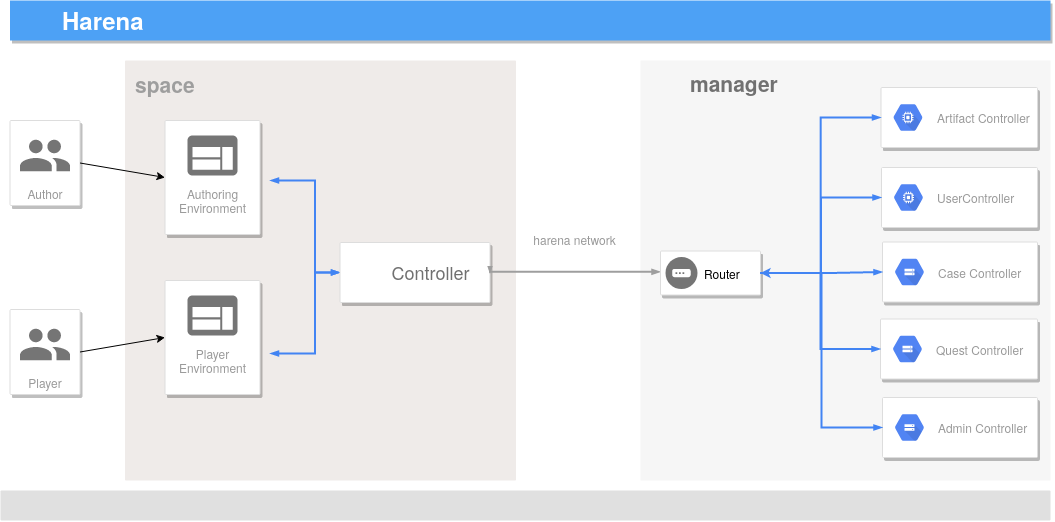

The diagram above was exported from draw.io. Its source (the exported page's mxGraphModel, read from the mxfile embedded in the PNG):
<mxGraphModel dx="1155" dy="632" grid="1" gridSize="10" guides="1" tooltips="1" connect="1" arrows="1" fold="1" page="1" pageScale="1" pageWidth="1169" pageHeight="827" background="#ffffff" math="0" shadow="0">
  <root>
    <mxCell id="0" />
    <mxCell id="1" parent="0" />
    <mxCell id="2" value="&lt;b style=&quot;font-size: 21px&quot;&gt;manager &lt;br&gt;&lt;/b&gt;" style="fillColor=#F6F6F6;strokeColor=none;shadow=0;gradientColor=none;fontSize=14;align=left;spacing=10;fontColor=#717171;9E9E9E;verticalAlign=top;spacingTop=-4;fontStyle=0;spacingLeft=40;html=1;" vertex="1" parent="1">
      <mxGeometry x="670" y="150" width="410" height="420" as="geometry" />
    </mxCell>
    <mxCell id="3" value="&lt;b&gt;&lt;font style=&quot;font-size: 24px&quot;&gt;Harena&lt;/font&gt;&lt;/b&gt;" style="fillColor=#4DA1F5;strokeColor=none;shadow=1;gradientColor=none;fontSize=14;align=left;spacingLeft=50;fontColor=#ffffff;html=1;" vertex="1" parent="1">
      <mxGeometry x="39.5" y="90" width="1040.5" height="40" as="geometry" />
    </mxCell>
    <mxCell id="4" value="" style="rounded=1;absoluteArcSize=1;arcSize=2;html=1;strokeColor=none;gradientColor=none;shadow=0;dashed=0;strokeColor=none;fontSize=12;fontColor=#9E9E9E;align=left;verticalAlign=top;spacing=10;spacingTop=-4;fillColor=#E0E0E0;" vertex="1" parent="1">
      <mxGeometry x="30" y="580" width="1050" height="30" as="geometry" />
    </mxCell>
    <mxCell id="5" value="&lt;font style=&quot;font-size: 21px&quot;&gt;&lt;b&gt;space&lt;/b&gt;&lt;/font&gt;" style="rounded=1;absoluteArcSize=1;arcSize=2;html=1;strokeColor=none;gradientColor=none;shadow=0;dashed=0;strokeColor=none;fontSize=12;fontColor=#9E9E9E;align=left;verticalAlign=top;spacing=10;spacingTop=-4;fillColor=#EFEBE9;whiteSpace=wrap;" vertex="1" parent="1">
      <mxGeometry x="154.5" y="150" width="391" height="420" as="geometry" />
    </mxCell>
    <mxCell id="6" style="edgeStyle=orthogonalEdgeStyle;rounded=0;elbow=vertical;html=1;startArrow=blockThin;startFill=1;endArrow=blockThin;endFill=1;jettySize=auto;orthogonalLoop=1;strokeWidth=2;fontSize=10;fontColor=#999999;dashed=0;strokeColor=#4284F3;labelBackgroundColor=none;endSize=4;startSize=4;" edge="1" target="8" parent="1">
      <mxGeometry relative="1" as="geometry">
        <Array as="points">
          <mxPoint x="344.5" y="270" />
          <mxPoint x="344.5" y="362" />
        </Array>
        <mxPoint x="299.5" y="269.9999999999999" as="sourcePoint" />
      </mxGeometry>
    </mxCell>
    <mxCell id="7" style="edgeStyle=orthogonalEdgeStyle;rounded=0;elbow=vertical;html=1;startArrow=blockThin;startFill=1;endArrow=blockThin;endFill=1;jettySize=auto;orthogonalLoop=1;strokeWidth=2;fontSize=10;fontColor=#999999;dashed=0;strokeColor=#4284F3;labelBackgroundColor=none;endSize=4;startSize=4;" edge="1" target="8" parent="1">
      <mxGeometry relative="1" as="geometry">
        <Array as="points">
          <mxPoint x="344.5" y="443" />
          <mxPoint x="344.5" y="362" />
        </Array>
        <mxPoint x="299.5" y="443" as="sourcePoint" />
      </mxGeometry>
    </mxCell>
    <mxCell id="8" value="" style="strokeColor=#dddddd;fillColor=#ffffff;shadow=1;strokeWidth=1;rounded=1;absoluteArcSize=1;arcSize=2;fontSize=17;fontColor=#000000;align=right;html=1;" vertex="1" parent="1">
      <mxGeometry x="369.5" y="332" width="150" height="60" as="geometry" />
    </mxCell>
    <mxCell id="9" value="harena network" style="edgeStyle=elbowEdgeStyle;rounded=0;elbow=vertical;html=1;startArrow=blockThin;startFill=1;endArrow=blockThin;endFill=1;jettySize=auto;orthogonalLoop=1;strokeWidth=2;fontSize=12;fontColor=#999999;dashed=0;strokeColor=#9E9E9E;labelBackgroundColor=#ffffff;endSize=4;startSize=4;verticalAlign=bottom;exitX=1;exitY=0.5;exitDx=0;exitDy=0;" edge="1" source="8" target="10" parent="1">
      <mxGeometry y="22" relative="1" as="geometry">
        <mxPoint as="offset" />
        <mxPoint x="510" y="363.0000000000001" as="sourcePoint" />
      </mxGeometry>
    </mxCell>
    <mxCell id="10" value="" style="strokeColor=#dddddd;fillColor=#ffffff;shadow=1;strokeWidth=1;rounded=1;absoluteArcSize=1;arcSize=2;fontSize=17;fontColor=#000000;align=right;html=1;" vertex="1" parent="1">
      <mxGeometry x="690" y="340.5" width="100" height="44" as="geometry" />
    </mxCell>
    <mxCell id="11" value="Router" style="dashed=0;html=1;fillColor=#757575;strokeColor=none;shape=mxgraph.gcp2.gateway;part=1;labelPosition=right;verticalLabelPosition=middle;align=left;verticalAlign=middle;spacingLeft=5;fontColor=#000000;fontSize=12;" vertex="1" parent="10">
      <mxGeometry y="0.5" width="32" height="32" relative="1" as="geometry">
        <mxPoint x="5" y="-16" as="offset" />
      </mxGeometry>
    </mxCell>
    <mxCell id="12" value="" style="strokeColor=#dddddd;fillColor=#ffffff;shadow=1;strokeWidth=1;rounded=1;absoluteArcSize=1;arcSize=2;fontSize=17;fontColor=#000000;align=right;html=1;" vertex="1" parent="1">
      <mxGeometry x="911" y="257" width="156" height="60" as="geometry" />
    </mxCell>
    <mxCell id="13" value="UserController" style="dashed=0;connectable=0;html=1;fillColor=#5184F3;strokeColor=none;shape=mxgraph.gcp2.hexIcon;prIcon=compute_engine;part=1;labelPosition=right;verticalLabelPosition=middle;align=left;verticalAlign=middle;spacingLeft=5;fontColor=#999999;fontSize=12;" vertex="1" parent="12">
      <mxGeometry y="0.5" width="44" height="39" relative="1" as="geometry">
        <mxPoint x="5" y="-19.5" as="offset" />
      </mxGeometry>
    </mxCell>
    <mxCell id="14" value="" style="strokeColor=#dddddd;fillColor=#ffffff;shadow=1;strokeWidth=1;rounded=1;absoluteArcSize=1;arcSize=2;fontSize=17;fontColor=#000000;align=right;html=1;" vertex="1" parent="1">
      <mxGeometry x="912" y="331.5" width="155" height="60" as="geometry" />
    </mxCell>
    <mxCell id="15" value="Case Controller" style="dashed=0;connectable=0;html=1;fillColor=#5184F3;strokeColor=none;shape=mxgraph.gcp2.hexIcon;prIcon=cloud_storage;part=1;labelPosition=right;verticalLabelPosition=middle;align=left;verticalAlign=middle;spacingLeft=5;fontColor=#999999;fontSize=12;" vertex="1" parent="14">
      <mxGeometry y="0.5" width="44" height="39" relative="1" as="geometry">
        <mxPoint x="5" y="-19.5" as="offset" />
      </mxGeometry>
    </mxCell>
    <mxCell id="16" value="&lt;font style=&quot;font-size: 18px&quot; color=&quot;#707070&quot;&gt;Controller&lt;/font&gt;" style="text;html=1;align=center;verticalAlign=middle;resizable=0;points=[];autosize=1;" vertex="1" parent="1">
      <mxGeometry x="414.5" y="352" width="90" height="20" as="geometry" />
    </mxCell>
    <mxCell id="17" value="Authoring&#10;Environment&#10;" style="strokeColor=#dddddd;shadow=1;strokeWidth=1;rounded=1;absoluteArcSize=1;arcSize=2;labelPosition=center;verticalLabelPosition=middle;align=center;verticalAlign=bottom;spacingLeft=0;fontColor=#999999;fontSize=12;whiteSpace=wrap;spacingBottom=2;" vertex="1" parent="1">
      <mxGeometry x="194.5" y="210" width="95" height="114" as="geometry" />
    </mxCell>
    <mxCell id="18" value="" style="dashed=0;connectable=0;html=1;fillColor=#757575;strokeColor=none;shape=mxgraph.gcp2.application;part=1;" vertex="1" parent="17">
      <mxGeometry x="0.5" width="50" height="40" relative="1" as="geometry">
        <mxPoint x="-25" y="15" as="offset" />
      </mxGeometry>
    </mxCell>
    <mxCell id="19" value="Player&#10;Environment&#10;" style="strokeColor=#dddddd;shadow=1;strokeWidth=1;rounded=1;absoluteArcSize=1;arcSize=2;labelPosition=center;verticalLabelPosition=middle;align=center;verticalAlign=bottom;spacingLeft=0;fontColor=#999999;fontSize=12;whiteSpace=wrap;spacingBottom=2;" vertex="1" parent="1">
      <mxGeometry x="194.5" y="370" width="95" height="114" as="geometry" />
    </mxCell>
    <mxCell id="20" value="" style="dashed=0;connectable=0;html=1;fillColor=#757575;strokeColor=none;shape=mxgraph.gcp2.application;part=1;" vertex="1" parent="19">
      <mxGeometry x="0.5" width="50" height="40" relative="1" as="geometry">
        <mxPoint x="-25" y="15" as="offset" />
      </mxGeometry>
    </mxCell>
    <mxCell id="21" value="Player" style="strokeColor=#dddddd;shadow=1;strokeWidth=1;rounded=1;absoluteArcSize=1;arcSize=2;labelPosition=center;verticalLabelPosition=middle;align=center;verticalAlign=bottom;spacingLeft=0;fontColor=#999999;fontSize=12;whiteSpace=wrap;spacingBottom=2;" vertex="1" parent="1">
      <mxGeometry x="39.5" y="399" width="70" height="85" as="geometry" />
    </mxCell>
    <mxCell id="22" value="" style="dashed=0;connectable=0;html=1;fillColor=#757575;strokeColor=none;shape=mxgraph.gcp2.users;part=1;" vertex="1" parent="21">
      <mxGeometry x="0.5" width="50" height="31.5" relative="1" as="geometry">
        <mxPoint x="-25" y="19.25" as="offset" />
      </mxGeometry>
    </mxCell>
    <mxCell id="23" value="" style="endArrow=classic;html=1;entryX=0;entryY=0.5;entryDx=0;entryDy=0;exitX=1;exitY=0.5;exitDx=0;exitDy=0;" edge="1" source="21" target="19" parent="1">
      <mxGeometry width="50" height="50" relative="1" as="geometry">
        <mxPoint x="194.5" y="600" as="sourcePoint" />
        <mxPoint x="244.5" y="550" as="targetPoint" />
      </mxGeometry>
    </mxCell>
    <mxCell id="24" value="Author" style="strokeColor=#dddddd;shadow=1;strokeWidth=1;rounded=1;absoluteArcSize=1;arcSize=2;labelPosition=center;verticalLabelPosition=middle;align=center;verticalAlign=bottom;spacingLeft=0;fontColor=#999999;fontSize=12;whiteSpace=wrap;spacingBottom=2;" vertex="1" parent="1">
      <mxGeometry x="39.5" y="210" width="70" height="85" as="geometry" />
    </mxCell>
    <mxCell id="25" value="" style="dashed=0;connectable=0;html=1;fillColor=#757575;strokeColor=none;shape=mxgraph.gcp2.users;part=1;" vertex="1" parent="24">
      <mxGeometry x="0.5" width="50" height="31.5" relative="1" as="geometry">
        <mxPoint x="-25" y="19.25" as="offset" />
      </mxGeometry>
    </mxCell>
    <mxCell id="26" value="" style="endArrow=classic;html=1;entryX=0;entryY=0.5;entryDx=0;entryDy=0;exitX=1;exitY=0.5;exitDx=0;exitDy=0;" edge="1" source="24" target="17" parent="1">
      <mxGeometry width="50" height="50" relative="1" as="geometry">
        <mxPoint x="104.5" y="364.5" as="sourcePoint" />
        <mxPoint x="194.5" y="350" as="targetPoint" />
      </mxGeometry>
    </mxCell>
    <mxCell id="27" value="" style="strokeColor=#dddddd;fillColor=#ffffff;shadow=1;strokeWidth=1;rounded=1;absoluteArcSize=1;arcSize=2;fontSize=17;fontColor=#000000;align=right;html=1;" vertex="1" parent="1">
      <mxGeometry x="910" y="408.5" width="157" height="60" as="geometry" />
    </mxCell>
    <mxCell id="28" value="Quest Controller" style="dashed=0;connectable=0;html=1;fillColor=#5184F3;strokeColor=none;shape=mxgraph.gcp2.hexIcon;prIcon=cloud_storage;part=1;labelPosition=right;verticalLabelPosition=middle;align=left;verticalAlign=middle;spacingLeft=5;fontColor=#999999;fontSize=12;" vertex="1" parent="27">
      <mxGeometry y="0.5" width="44" height="39" relative="1" as="geometry">
        <mxPoint x="5" y="-19.5" as="offset" />
      </mxGeometry>
    </mxCell>
    <mxCell id="29" value="" style="strokeColor=#dddddd;fillColor=#ffffff;shadow=1;strokeWidth=1;rounded=1;absoluteArcSize=1;arcSize=2;fontSize=17;fontColor=#000000;align=right;html=1;" vertex="1" parent="1">
      <mxGeometry x="912" y="487" width="155" height="60" as="geometry" />
    </mxCell>
    <mxCell id="30" value="Admin Controller" style="dashed=0;connectable=0;html=1;fillColor=#5184F3;strokeColor=none;shape=mxgraph.gcp2.hexIcon;prIcon=cloud_storage;part=1;labelPosition=right;verticalLabelPosition=middle;align=left;verticalAlign=middle;spacingLeft=5;fontColor=#999999;fontSize=12;" vertex="1" parent="29">
      <mxGeometry y="0.5" width="44" height="39" relative="1" as="geometry">
        <mxPoint x="5" y="-19.5" as="offset" />
      </mxGeometry>
    </mxCell>
    <mxCell id="31" value="" style="edgeStyle=orthogonalEdgeStyle;fontSize=12;html=1;endArrow=blockThin;endFill=1;rounded=0;strokeWidth=2;endSize=4;startSize=4;dashed=0;strokeColor=#4284F3;exitX=1;exitY=0.5;exitDx=0;exitDy=0;entryX=0;entryY=0.5;entryDx=0;entryDy=0;" edge="1" source="10" target="14" parent="1">
      <mxGeometry width="100" relative="1" as="geometry">
        <mxPoint x="720" y="520" as="sourcePoint" />
        <mxPoint x="820" y="520" as="targetPoint" />
        <Array as="points">
          <mxPoint x="860" y="363" />
        </Array>
      </mxGeometry>
    </mxCell>
    <mxCell id="32" value="" style="edgeStyle=orthogonalEdgeStyle;fontSize=12;html=1;endArrow=blockThin;endFill=1;rounded=0;strokeWidth=2;endSize=4;startSize=4;dashed=0;strokeColor=#4284F3;entryX=0;entryY=0.5;entryDx=0;entryDy=0;exitX=1;exitY=0.5;exitDx=0;exitDy=0;" edge="1" source="10" target="27" parent="1">
      <mxGeometry width="100" relative="1" as="geometry">
        <mxPoint x="700" y="430" as="sourcePoint" />
        <mxPoint x="800" y="430" as="targetPoint" />
      </mxGeometry>
    </mxCell>
    <mxCell id="33" value="" style="strokeColor=#dddddd;fillColor=#ffffff;shadow=1;strokeWidth=1;rounded=1;absoluteArcSize=1;arcSize=2;fontSize=17;fontColor=#000000;align=right;html=1;" vertex="1" parent="1">
      <mxGeometry x="910.5" y="177" width="156.5" height="60" as="geometry" />
    </mxCell>
    <mxCell id="34" value="Artifact Controller" style="dashed=0;connectable=0;html=1;fillColor=#5184F3;strokeColor=none;shape=mxgraph.gcp2.hexIcon;prIcon=compute_engine;part=1;labelPosition=right;verticalLabelPosition=middle;align=left;verticalAlign=middle;spacingLeft=5;fontColor=#999999;fontSize=12;" vertex="1" parent="33">
      <mxGeometry y="0.5" width="44" height="39" relative="1" as="geometry">
        <mxPoint x="5" y="-19.5" as="offset" />
      </mxGeometry>
    </mxCell>
    <mxCell id="35" value="" style="edgeStyle=orthogonalEdgeStyle;fontSize=12;html=1;endArrow=blockThin;endFill=1;rounded=0;strokeWidth=2;endSize=4;startSize=4;dashed=0;strokeColor=#4284F3;entryX=0;entryY=0.5;entryDx=0;entryDy=0;exitX=1;exitY=0.5;exitDx=0;exitDy=0;" edge="1" source="10" target="33" parent="1">
      <mxGeometry width="100" relative="1" as="geometry">
        <mxPoint x="500" y="560" as="sourcePoint" />
        <mxPoint x="600" y="560" as="targetPoint" />
      </mxGeometry>
    </mxCell>
    <mxCell id="36" value="" style="edgeStyle=orthogonalEdgeStyle;fontSize=12;html=1;endArrow=blockThin;endFill=1;rounded=0;strokeWidth=2;endSize=4;startSize=4;dashed=0;strokeColor=#4284F3;entryX=0;entryY=0.5;entryDx=0;entryDy=0;exitX=1;exitY=0.5;exitDx=0;exitDy=0;" edge="1" source="10" target="29" parent="1">
      <mxGeometry width="100" relative="1" as="geometry">
        <mxPoint x="610" y="520" as="sourcePoint" />
        <mxPoint x="710" y="520" as="targetPoint" />
      </mxGeometry>
    </mxCell>
    <mxCell id="37" value="" style="edgeStyle=orthogonalEdgeStyle;fontSize=12;html=1;endArrow=blockThin;endFill=1;rounded=0;strokeWidth=2;endSize=4;startSize=4;dashed=0;strokeColor=#4284F3;entryX=0;entryY=0.5;entryDx=0;entryDy=0;exitX=1;exitY=0.5;exitDx=0;exitDy=0;startArrow=classic;startFill=1;" edge="1" source="10" target="12" parent="1">
      <mxGeometry width="100" relative="1" as="geometry">
        <mxPoint x="570" y="490" as="sourcePoint" />
        <mxPoint x="670" y="490" as="targetPoint" />
      </mxGeometry>
    </mxCell>
  </root>
</mxGraphModel>